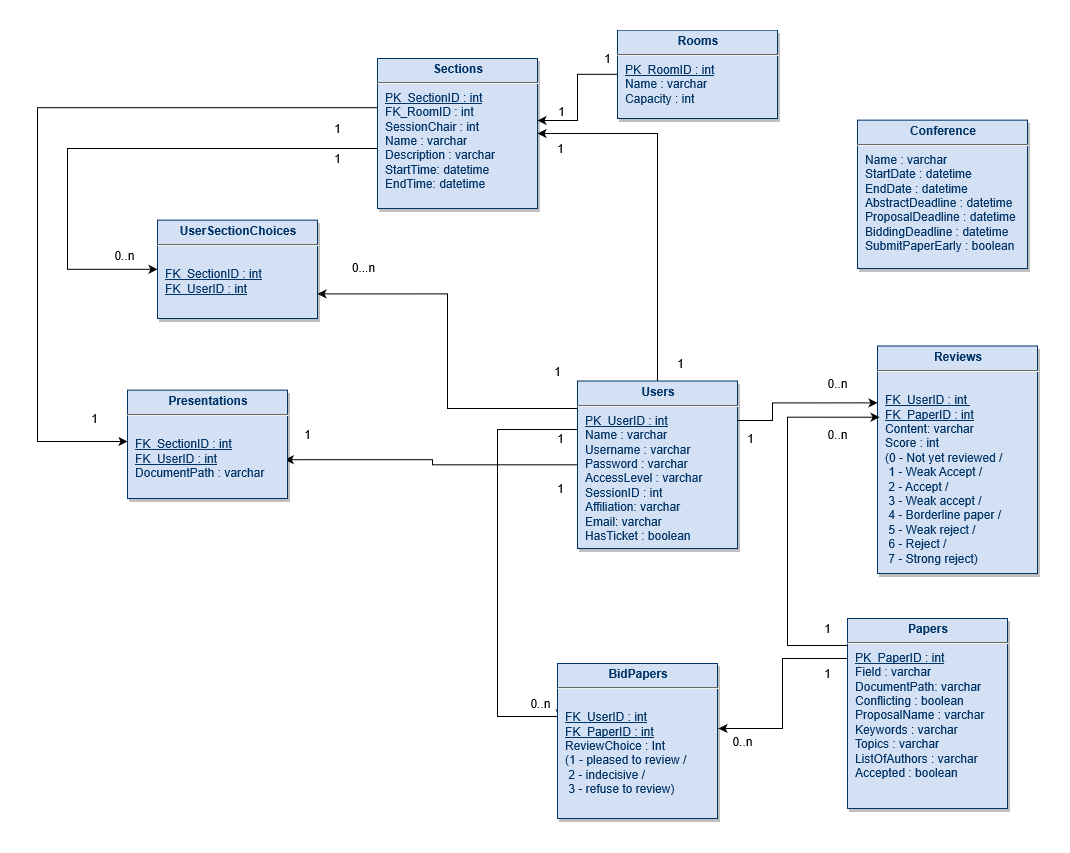

The diagram above was exported from draw.io. Its source (the exported page's mxGraphModel, read from the mxfile embedded in the PNG):
<mxGraphModel grid="1" shadow="0" math="0" background="#ffffff" pageHeight="1169" pageWidth="826" pageScale="1" page="1" fold="1" arrows="1" connect="1" tooltips="1" guides="1" gridSize="10" dy="1697" dx="1750">
  <root>
    <mxCell id="0" />
    <mxCell id="1" parent="0" />
    <mxCell id="bFKR2t3vFIx9Gp6ovZmO-128" parent="1" style="edgeStyle=orthogonalEdgeStyle;rounded=0;orthogonalLoop=1;jettySize=auto;html=1;exitX=0;exitY=0.5;exitDx=0;exitDy=0;" edge="1" target="25" source="19">
      <mxGeometry as="geometry" relative="1">
        <Array as="points">
          <mxPoint y="-4" x="310" />
          <mxPoint y="42" x="310" />
        </Array>
      </mxGeometry>
    </mxCell>
    <mxCell id="bFKR2t3vFIx9Gp6ovZmO-130" value="1" parent="bFKR2t3vFIx9Gp6ovZmO-128" style="text;html=1;align=center;verticalAlign=middle;resizable=0;points=[];labelBackgroundColor=#ffffff;" vertex="1" connectable="0">
      <mxGeometry as="geometry" relative="1" y="12" x="0.8371">
        <mxPoint as="offset" y="-22" x="13.469999999999998" />
      </mxGeometry>
    </mxCell>
    <mxCell id="19" value="&lt;p style=&quot;margin: 4px 0px 0px ; text-align: center&quot;&gt;&lt;strong&gt;Rooms&lt;/strong&gt;&lt;strong&gt;&lt;u&gt;&lt;/u&gt;&lt;br&gt;&lt;/strong&gt;&lt;/p&gt;&lt;hr&gt;&lt;p style=&quot;margin: 0px ; margin-left: 8px&quot;&gt;&lt;u&gt;PK_RoomID : int&lt;/u&gt;&lt;br&gt;Name : varchar&lt;/p&gt;&lt;p style=&quot;margin: 0px ; margin-left: 8px&quot;&gt;Capacity : int&lt;br&gt;&lt;/p&gt;" parent="1" style="verticalAlign=top;align=left;overflow=fill;fontSize=12;fontFamily=Helvetica;html=1;strokeColor=#003366;shadow=1;fillColor=#D4E1F5;fontColor=#003366" vertex="1">
      <mxGeometry as="geometry" y="-48.36" x="350" height="88.36" width="160" />
    </mxCell>
    <mxCell id="bFKR2t3vFIx9Gp6ovZmO-131" parent="1" style="edgeStyle=orthogonalEdgeStyle;rounded=0;orthogonalLoop=1;jettySize=auto;html=1;exitX=0.003;exitY=0.386;exitDx=0;exitDy=0;entryX=0.016;entryY=0.356;entryDx=0;entryDy=0;exitPerimeter=0;entryPerimeter=0;" edge="1" target="24" source="20">
      <mxGeometry as="geometry" relative="1">
        <Array as="points">
          <mxPoint y="351" x="310" />
          <mxPoint y="351" x="230" />
          <mxPoint y="638" x="230" />
          <mxPoint y="638" x="293" />
        </Array>
      </mxGeometry>
    </mxCell>
    <mxCell id="bFKR2t3vFIx9Gp6ovZmO-133" value="0..n&lt;br&gt;" parent="bFKR2t3vFIx9Gp6ovZmO-131" style="text;html=1;align=center;verticalAlign=middle;resizable=0;points=[];labelBackgroundColor=#ffffff;" vertex="1" connectable="0">
      <mxGeometry as="geometry" relative="1" y="11" x="0.8378">
        <mxPoint as="offset" y="-2.44" x="14.14" />
      </mxGeometry>
    </mxCell>
    <mxCell id="bFKR2t3vFIx9Gp6ovZmO-144" parent="1" style="edgeStyle=orthogonalEdgeStyle;rounded=0;orthogonalLoop=1;jettySize=auto;html=1;exitX=1;exitY=0.25;exitDx=0;exitDy=0;entryX=0;entryY=0.25;entryDx=0;entryDy=0;" edge="1" target="23" source="20">
      <mxGeometry as="geometry" relative="1">
        <Array as="points">
          <mxPoint y="342" x="505" />
          <mxPoint y="324" x="505" />
        </Array>
      </mxGeometry>
    </mxCell>
    <mxCell id="lDSdQAXQzQrofI7cIEJX-44" parent="1" style="edgeStyle=orthogonalEdgeStyle;rounded=0;orthogonalLoop=1;jettySize=auto;html=1;entryX=1;entryY=0.5;entryDx=0;entryDy=0;" edge="1" target="25" source="20">
      <mxGeometry as="geometry" relative="1">
        <Array as="points">
          <mxPoint y="55" x="390" />
        </Array>
      </mxGeometry>
    </mxCell>
    <mxCell id="lDSdQAXQzQrofI7cIEJX-47" parent="1" style="edgeStyle=orthogonalEdgeStyle;rounded=0;orthogonalLoop=1;jettySize=auto;html=1;entryX=1;entryY=0.75;entryDx=0;entryDy=0;" edge="1" target="v1iMGTRgHMDSlt3mDZNH-35" source="20">
      <mxGeometry as="geometry" relative="1">
        <Array as="points">
          <mxPoint y="330" x="180" />
          <mxPoint y="215" x="180" />
        </Array>
      </mxGeometry>
    </mxCell>
    <mxCell id="lDSdQAXQzQrofI7cIEJX-50" parent="1" style="edgeStyle=orthogonalEdgeStyle;rounded=0;orthogonalLoop=1;jettySize=auto;html=1;entryX=0.983;entryY=0.642;entryDx=0;entryDy=0;entryPerimeter=0;" edge="1" target="22" source="20">
      <mxGeometry as="geometry" relative="1" />
    </mxCell>
    <mxCell id="20" value="&lt;p style=&quot;margin: 4px 0px 0px ; text-align: center&quot;&gt;&lt;strong&gt;Users&lt;/strong&gt;&lt;/p&gt;&lt;hr&gt;&lt;p style=&quot;margin: 0px ; margin-left: 8px&quot;&gt;&lt;u&gt;PK_UserID : int&lt;/u&gt;&lt;/p&gt;&lt;p style=&quot;margin: 0px ; margin-left: 8px&quot;&gt;Name : varchar&lt;/p&gt;&lt;p style=&quot;margin: 0px ; margin-left: 8px&quot;&gt;Username : varchar&lt;/p&gt;&lt;p style=&quot;margin: 0px ; margin-left: 8px&quot;&gt;Password : varchar&lt;/p&gt;&lt;p style=&quot;margin: 0px ; margin-left: 8px&quot;&gt;AccessLevel : varchar&lt;/p&gt;&lt;p style=&quot;margin: 0px ; margin-left: 8px&quot;&gt;SessionID : int&lt;/p&gt;&lt;p style=&quot;margin: 0px ; margin-left: 8px&quot;&gt;Affiliation: varchar&lt;/p&gt;&lt;p style=&quot;margin: 0px ; margin-left: 8px&quot;&gt;Email: varchar&lt;/p&gt;&lt;p style=&quot;margin: 0px ; margin-left: 8px&quot;&gt;HasTicket : boolean&lt;/p&gt;&lt;p style=&quot;margin: 0px ; margin-left: 8px&quot;&gt;&lt;br&gt;&lt;/p&gt;&lt;p style=&quot;margin: 0px ; margin-left: 8px&quot;&gt;&lt;br&gt;&lt;/p&gt;" parent="1" style="verticalAlign=top;align=left;overflow=fill;fontSize=12;fontFamily=Helvetica;html=1;strokeColor=#003366;shadow=1;fillColor=#D4E1F5;fontColor=#003366" vertex="1">
      <mxGeometry as="geometry" y="302.5" x="310" height="167.5" width="160" />
    </mxCell>
    <mxCell id="22" value="&lt;p style=&quot;margin: 4px 0px 0px ; text-align: center&quot;&gt;&lt;strong&gt;Presentations&lt;/strong&gt;&lt;strong&gt;&lt;u&gt;&lt;/u&gt;&lt;br&gt;&lt;/strong&gt;&lt;/p&gt;&lt;hr&gt;&lt;p style=&quot;margin: 0px ; margin-left: 8px&quot;&gt;&lt;u&gt;&lt;/u&gt;&lt;br&gt;&lt;/p&gt;&lt;p style=&quot;margin: 0px ; margin-left: 8px&quot;&gt;&lt;u&gt;FK_SectionID : int&lt;/u&gt;&lt;/p&gt;&lt;p style=&quot;margin: 0px ; margin-left: 8px&quot;&gt;&lt;u&gt;FK_UserID : int&lt;/u&gt;&lt;/p&gt;&lt;p style=&quot;margin: 0px ; margin-left: 8px&quot;&gt;DocumentPath : varchar&lt;/p&gt;&lt;p style=&quot;margin: 0px ; margin-left: 8px&quot;&gt;&lt;br&gt;&lt;/p&gt;" parent="1" style="verticalAlign=top;align=left;overflow=fill;fontSize=12;fontFamily=Helvetica;html=1;strokeColor=#003366;shadow=1;fillColor=#D4E1F5;fontColor=#003366" vertex="1">
      <mxGeometry as="geometry" y="311.64" x="-140" height="108.36" width="160" />
    </mxCell>
    <mxCell id="23" value="&lt;p style=&quot;margin: 4px 0px 0px ; text-align: center&quot;&gt;&lt;strong&gt;Reviews&lt;/strong&gt;&lt;strong&gt;&lt;u&gt;&lt;/u&gt;&lt;br&gt;&lt;/strong&gt;&lt;/p&gt;&lt;hr&gt;&lt;p style=&quot;margin: 0px ; margin-left: 8px&quot;&gt;&lt;br&gt;&lt;/p&gt;&lt;p style=&quot;margin: 0px ; margin-left: 8px&quot;&gt;&lt;u&gt;FK_UserID : int&amp;nbsp;&lt;/u&gt;&lt;/p&gt;&lt;p style=&quot;margin: 0px ; margin-left: 8px&quot;&gt;&lt;u&gt;FK_PaperID : int&lt;/u&gt;&lt;/p&gt;&lt;p style=&quot;margin: 0px ; margin-left: 8px&quot;&gt;Content: varchar&lt;/p&gt;&lt;p style=&quot;margin: 0px ; margin-left: 8px&quot;&gt;Score : int&lt;/p&gt;&lt;p style=&quot;margin: 0px 0px 0px 8px ; text-align: left ; text-transform: none ; text-indent: 0px ; letter-spacing: normal ; font-family: &amp;#34;helvetica&amp;#34; ; font-size: 12px ; font-style: normal ; font-variant: normal ; font-weight: 400 ; text-decoration: none ; word-spacing: 0px&quot;&gt;(0 - Not yet reviewed /&lt;/p&gt;&lt;p style=&quot;margin: 0px 0px 0px 8px ; text-align: left ; text-transform: none ; text-indent: 0px ; letter-spacing: normal ; font-family: &amp;#34;helvetica&amp;#34; ; font-size: 12px ; font-style: normal ; font-variant: normal ; font-weight: 400 ; text-decoration: none ; word-spacing: 0px&quot;&gt;&amp;nbsp;1 - Weak Accept /&lt;/p&gt;&lt;p style=&quot;margin: 0px 0px 0px 8px ; text-align: left ; text-transform: none ; text-indent: 0px ; letter-spacing: normal ; font-family: &amp;#34;helvetica&amp;#34; ; font-size: 12px ; font-style: normal ; font-variant: normal ; font-weight: 400 ; text-decoration: none ; word-spacing: 0px&quot;&gt;&amp;nbsp;2 - Accept /&lt;/p&gt;&lt;p style=&quot;margin: 0px 0px 0px 8px ; text-align: left ; text-transform: none ; text-indent: 0px ; letter-spacing: normal ; font-family: &amp;#34;helvetica&amp;#34; ; font-size: 12px ; font-style: normal ; font-variant: normal ; font-weight: 400 ; text-decoration: none ; word-spacing: 0px&quot;&gt;&amp;nbsp;3 - Weak accept /&lt;/p&gt;&lt;p style=&quot;margin: 0px 0px 0px 8px ; text-align: left ; text-transform: none ; text-indent: 0px ; letter-spacing: normal ; font-family: &amp;#34;helvetica&amp;#34; ; font-size: 12px ; font-style: normal ; font-variant: normal ; font-weight: 400 ; text-decoration: none ; word-spacing: 0px&quot;&gt;&amp;nbsp;4 - Borderline paper /&lt;/p&gt;&lt;p style=&quot;margin: 0px 0px 0px 8px ; text-align: left ; text-transform: none ; text-indent: 0px ; letter-spacing: normal ; font-family: &amp;#34;helvetica&amp;#34; ; font-size: 12px ; font-style: normal ; font-variant: normal ; font-weight: 400 ; text-decoration: none ; word-spacing: 0px&quot;&gt;&amp;nbsp;5 - Weak reject /&lt;/p&gt;&lt;p style=&quot;margin: 0px 0px 0px 8px ; text-align: left ; text-transform: none ; text-indent: 0px ; letter-spacing: normal ; font-family: &amp;#34;helvetica&amp;#34; ; font-size: 12px ; font-style: normal ; font-variant: normal ; font-weight: 400 ; text-decoration: none ; word-spacing: 0px&quot;&gt;&amp;nbsp;6 - Reject /&lt;/p&gt;&lt;p style=&quot;margin: 0px 0px 0px 8px ; text-align: left ; text-transform: none ; text-indent: 0px ; letter-spacing: normal ; font-family: &amp;#34;helvetica&amp;#34; ; font-size: 12px ; font-style: normal ; font-variant: normal ; font-weight: 400 ; text-decoration: none ; word-spacing: 0px&quot;&gt;&amp;nbsp;7 - Strong reject)&lt;/p&gt;&lt;p style=&quot;margin: 0px ; margin-left: 8px&quot;&gt;&lt;b&gt;&lt;/b&gt;&lt;i&gt;&lt;/i&gt;&lt;u&gt;&lt;/u&gt;&lt;sub&gt;&lt;/sub&gt;&lt;sup&gt;&lt;/sup&gt;&lt;strike&gt;&lt;/strike&gt;&lt;br&gt;&lt;/p&gt;" parent="1" style="verticalAlign=top;align=left;overflow=fill;fontSize=12;fontFamily=Helvetica;html=1;strokeColor=#003366;shadow=1;fillColor=#D4E1F5;fontColor=#003366" vertex="1">
      <mxGeometry as="geometry" y="267.5" x="610" height="227.5" width="160" />
    </mxCell>
    <mxCell id="24" value="&lt;p style=&quot;margin: 4px 0px 0px ; text-align: center&quot;&gt;&lt;strong&gt;BidPapers&lt;/strong&gt;&lt;strong&gt;&lt;u&gt;&lt;/u&gt;&lt;br&gt;&lt;/strong&gt;&lt;/p&gt;&lt;hr&gt;&lt;p style=&quot;margin: 0px ; margin-left: 8px&quot;&gt;&lt;br&gt;&lt;/p&gt;&lt;p style=&quot;margin: 0px ; margin-left: 8px&quot;&gt;&lt;u&gt;FK_UserID : int&lt;/u&gt;&lt;/p&gt;&lt;p style=&quot;margin: 0px ; margin-left: 8px&quot;&gt;&lt;u&gt;FK_PaperID : int&lt;/u&gt;&lt;/p&gt;&lt;p style=&quot;margin: 0px ; margin-left: 8px&quot;&gt;ReviewChoice : Int&amp;nbsp;&lt;/p&gt;&lt;p style=&quot;margin: 0px ; margin-left: 8px&quot;&gt;(1 - pleased to review /&lt;/p&gt;&lt;p style=&quot;margin: 0px ; margin-left: 8px&quot;&gt;&amp;nbsp;2 - indecisive /&lt;/p&gt;&lt;p style=&quot;margin: 0px ; margin-left: 8px&quot;&gt;&amp;nbsp;3 - refuse to review)&lt;br&gt;&lt;/p&gt;" parent="1" style="verticalAlign=top;align=left;overflow=fill;fontSize=12;fontFamily=Helvetica;html=1;strokeColor=#003366;shadow=1;fillColor=#D4E1F5;fontColor=#003366" vertex="1">
      <mxGeometry as="geometry" y="585" x="290" height="155" width="160" />
    </mxCell>
    <mxCell id="bFKR2t3vFIx9Gp6ovZmO-147" parent="1" style="edgeStyle=orthogonalEdgeStyle;rounded=0;orthogonalLoop=1;jettySize=auto;html=1;exitX=0.019;exitY=0.328;exitDx=0;exitDy=0;exitPerimeter=0;" edge="1" source="25">
      <mxGeometry as="geometry" relative="1">
        <Array as="points">
          <mxPoint y="29" x="-230" />
          <mxPoint y="363" x="-230" />
        </Array>
        <mxPoint as="sourcePoint" y="80" x="20" />
        <mxPoint as="targetPoint" y="363" x="-140" />
      </mxGeometry>
    </mxCell>
    <mxCell id="v1iMGTRgHMDSlt3mDZNH-42" parent="1" style="edgeStyle=orthogonalEdgeStyle;rounded=0;orthogonalLoop=1;jettySize=auto;html=1;entryX=0;entryY=0.5;entryDx=0;entryDy=0;" edge="1" target="v1iMGTRgHMDSlt3mDZNH-35" source="25">
      <mxGeometry as="geometry" relative="1">
        <Array as="points">
          <mxPoint y="70" x="-200" />
          <mxPoint y="191" x="-200" />
        </Array>
      </mxGeometry>
    </mxCell>
    <mxCell id="25" value="&lt;p style=&quot;margin: 4px 0px 0px ; text-align: center&quot;&gt;&lt;strong&gt;Sections&lt;/strong&gt;&lt;strong&gt;&lt;u&gt;&lt;/u&gt;&lt;br&gt;&lt;/strong&gt;&lt;/p&gt;&lt;hr&gt;&lt;p style=&quot;margin: 0px ; margin-left: 8px&quot;&gt;&lt;u&gt;PK_SectionID : int&lt;/u&gt;&lt;/p&gt;&lt;p style=&quot;margin: 0px ; margin-left: 8px&quot;&gt;FK_RoomID : int&lt;/p&gt;&lt;p style=&quot;margin: 0px ; margin-left: 8px&quot;&gt;SessionChair : int&lt;/p&gt;&lt;p style=&quot;margin: 0px ; margin-left: 8px&quot;&gt;Name : varchar&lt;/p&gt;&lt;p style=&quot;margin: 0px ; margin-left: 8px&quot;&gt;Description : varchar&lt;/p&gt;&lt;p style=&quot;margin: 0px ; margin-left: 8px&quot;&gt;StartTime: datetime&lt;/p&gt;&lt;p style=&quot;margin: 0px ; margin-left: 8px&quot;&gt;EndTime: datetime&lt;/p&gt;&lt;p style=&quot;margin: 0px ; margin-left: 8px&quot;&gt;&lt;br&gt;&lt;/p&gt;&lt;p style=&quot;margin: 0px ; margin-left: 8px&quot;&gt;&lt;br&gt;&lt;/p&gt;&lt;p style=&quot;margin: 0px ; margin-left: 8px&quot;&gt;&lt;br&gt;&lt;/p&gt;" parent="1" style="verticalAlign=top;align=left;overflow=fill;fontSize=12;fontFamily=Helvetica;html=1;strokeColor=#003366;shadow=1;fillColor=#D4E1F5;fontColor=#003366" vertex="1">
      <mxGeometry as="geometry" y="-20" x="110" height="150" width="160" />
    </mxCell>
    <mxCell id="bFKR2t3vFIx9Gp6ovZmO-136" parent="1" style="edgeStyle=orthogonalEdgeStyle;rounded=0;orthogonalLoop=1;jettySize=auto;html=1;exitX=0;exitY=0.25;exitDx=0;exitDy=0;" edge="1" source="29">
      <mxGeometry as="geometry" relative="1">
        <Array as="points">
          <mxPoint y="580" x="580" />
          <mxPoint y="580" x="515" />
          <mxPoint y="650" x="515" />
        </Array>
        <mxPoint as="targetPoint" y="650" x="451" />
      </mxGeometry>
    </mxCell>
    <mxCell id="bFKR2t3vFIx9Gp6ovZmO-138" value="0..n&lt;br&gt;" parent="bFKR2t3vFIx9Gp6ovZmO-136" style="text;html=1;align=center;verticalAlign=middle;resizable=0;points=[];labelBackgroundColor=#ffffff;" vertex="1" connectable="0">
      <mxGeometry as="geometry" relative="1" y="11" x="0.9047">
        <mxPoint as="offset" y="1.38" x="13.89" />
      </mxGeometry>
    </mxCell>
    <mxCell id="bFKR2t3vFIx9Gp6ovZmO-145" parent="1" style="edgeStyle=orthogonalEdgeStyle;rounded=0;orthogonalLoop=1;jettySize=auto;html=1;exitX=0;exitY=0.25;exitDx=0;exitDy=0;entryX=0.013;entryY=0.313;entryDx=0;entryDy=0;entryPerimeter=0;" edge="1" target="23" source="29">
      <mxGeometry as="geometry" relative="1">
        <Array as="points">
          <mxPoint y="567" x="580" />
          <mxPoint y="567" x="520" />
          <mxPoint y="339" x="520" />
        </Array>
        <mxPoint as="targetPoint" y="366" x="579" />
      </mxGeometry>
    </mxCell>
    <mxCell id="29" value="&lt;p style=&quot;margin: 4px 0px 0px ; text-align: center&quot;&gt;&lt;strong&gt;Papers&lt;/strong&gt;&lt;strong&gt;&lt;u&gt;&lt;/u&gt;&lt;br&gt;&lt;/strong&gt;&lt;/p&gt;&lt;hr&gt;&lt;p style=&quot;margin: 0px ; margin-left: 8px&quot;&gt;&lt;u&gt;PK_PaperID : int&lt;/u&gt;&lt;br&gt;&lt;/p&gt;&lt;p style=&quot;margin: 0px ; margin-left: 8px&quot;&gt;Field : varchar&lt;/p&gt;&lt;p style=&quot;margin: 0px ; margin-left: 8px&quot;&gt;DocumentPath: varchar&lt;br&gt;&lt;/p&gt;&lt;p style=&quot;margin: 0px ; margin-left: 8px&quot;&gt;Conflicting : boolean&lt;/p&gt;&lt;p style=&quot;margin: 0px ; margin-left: 8px&quot;&gt;ProposalName : varchar&lt;/p&gt;&lt;p style=&quot;margin: 0px ; margin-left: 8px&quot;&gt;Keywords : varchar&lt;/p&gt;&lt;p style=&quot;margin: 0px ; margin-left: 8px&quot;&gt;Topics : varchar&lt;/p&gt;&lt;p style=&quot;margin: 0px ; margin-left: 8px&quot;&gt;ListOfAuthors : varchar&lt;br&gt;&lt;/p&gt;&lt;p style=&quot;margin: 0px ; margin-left: 8px&quot;&gt;Accepted : boolean&lt;/p&gt;&lt;p style=&quot;margin: 0px ; margin-left: 8px&quot;&gt;&lt;br&gt;&lt;/p&gt;" parent="1" style="verticalAlign=top;align=left;overflow=fill;fontSize=12;fontFamily=Helvetica;html=1;strokeColor=#003366;shadow=1;fillColor=#D4E1F5;fontColor=#003366" vertex="1">
      <mxGeometry as="geometry" y="540" x="580" height="190" width="160" />
    </mxCell>
    <mxCell id="bFKR2t3vFIx9Gp6ovZmO-129" value="1&lt;br&gt;" parent="1" style="text;html=1;align=center;verticalAlign=middle;resizable=0;points=[];autosize=1;" vertex="1">
      <mxGeometry as="geometry" y="-30" x="330" height="20" width="20" />
    </mxCell>
    <mxCell id="bFKR2t3vFIx9Gp6ovZmO-132" value="1" parent="1" style="text;html=1;align=center;verticalAlign=middle;resizable=0;points=[];autosize=1;" vertex="1">
      <mxGeometry as="geometry" y="350" x="283" height="20" width="20" />
    </mxCell>
    <mxCell id="bFKR2t3vFIx9Gp6ovZmO-137" value="1&lt;br&gt;" parent="1" style="text;html=1;align=center;verticalAlign=middle;resizable=0;points=[];autosize=1;" vertex="1">
      <mxGeometry as="geometry" y="540" x="550" height="20" width="20" />
    </mxCell>
    <mxCell id="bFKR2t3vFIx9Gp6ovZmO-140" value="0..n&lt;br&gt;" parent="1" style="text;html=1;align=center;verticalAlign=middle;resizable=0;points=[];autosize=1;" vertex="1">
      <mxGeometry as="geometry" y="295" x="550" height="20" width="40" />
    </mxCell>
    <mxCell id="bFKR2t3vFIx9Gp6ovZmO-141" value="1&lt;br&gt;" parent="1" style="text;html=1;align=center;verticalAlign=middle;resizable=0;points=[];autosize=1;" vertex="1">
      <mxGeometry as="geometry" y="350" x="473" height="20" width="20" />
    </mxCell>
    <mxCell id="bFKR2t3vFIx9Gp6ovZmO-146" value="0..n&lt;br&gt;" parent="1" style="text;html=1;align=center;verticalAlign=middle;resizable=0;points=[];autosize=1;" vertex="1">
      <mxGeometry as="geometry" y="346.25" x="550" height="20" width="40" />
    </mxCell>
    <mxCell id="bFKR2t3vFIx9Gp6ovZmO-149" value="1" parent="1" style="text;html=1;align=center;verticalAlign=middle;resizable=0;points=[];autosize=1;" vertex="1">
      <mxGeometry as="geometry" y="40" x="60" height="20" width="20" />
    </mxCell>
    <mxCell id="bFKR2t3vFIx9Gp6ovZmO-150" value="1" parent="1" style="text;html=1;align=center;verticalAlign=middle;resizable=0;points=[];autosize=1;" vertex="1">
      <mxGeometry as="geometry" y="330" x="-183" height="20" width="20" />
    </mxCell>
    <mxCell id="bFKR2t3vFIx9Gp6ovZmO-163" value="1&lt;br&gt;" parent="1" style="text;html=1;align=center;verticalAlign=middle;resizable=0;points=[];autosize=1;" vertex="1">
      <mxGeometry as="geometry" y="585" x="550" height="20" width="20" />
    </mxCell>
    <mxCell id="v1iMGTRgHMDSlt3mDZNH-35" value="&lt;p style=&quot;margin: 4px 0px 0px ; text-align: center&quot;&gt;&lt;b&gt;UserSectionChoices&lt;/b&gt;&lt;/p&gt;&lt;hr&gt;&lt;p style=&quot;margin: 0px ; margin-left: 8px&quot;&gt;&lt;u&gt;&lt;/u&gt;&lt;br&gt;&lt;/p&gt;&lt;p style=&quot;margin: 0px ; margin-left: 8px&quot;&gt;&lt;u&gt;FK_SectionID : int&lt;/u&gt;&lt;/p&gt;&lt;p style=&quot;margin: 0px ; margin-left: 8px&quot;&gt;&lt;u&gt;FK_UserID : int&lt;/u&gt;&lt;/p&gt;" parent="1" style="verticalAlign=top;align=left;overflow=fill;fontSize=12;fontFamily=Helvetica;html=1;strokeColor=#003366;shadow=1;fillColor=#D4E1F5;fontColor=#003366" vertex="1">
      <mxGeometry as="geometry" y="141.64" x="-110" height="98.36" width="160" />
    </mxCell>
    <mxCell id="v1iMGTRgHMDSlt3mDZNH-43" value="1" parent="1" style="text;html=1;align=center;verticalAlign=middle;resizable=0;points=[];autosize=1;" vertex="1">
      <mxGeometry as="geometry" y="70" x="60" height="20" width="20" />
    </mxCell>
    <mxCell id="v1iMGTRgHMDSlt3mDZNH-44" value="0..n" parent="1" style="text;html=1;align=center;verticalAlign=middle;resizable=0;points=[];autosize=1;" vertex="1">
      <mxGeometry as="geometry" y="167" x="-163" height="20" width="40" />
    </mxCell>
    <mxCell id="lDSdQAXQzQrofI7cIEJX-45" value="1" parent="1" style="text;html=1;align=center;verticalAlign=middle;resizable=0;points=[];autosize=1;" vertex="1">
      <mxGeometry as="geometry" y="275" x="403" height="20" width="20" />
    </mxCell>
    <mxCell id="lDSdQAXQzQrofI7cIEJX-46" value="1&lt;br&gt;" parent="1" style="text;html=1;align=center;verticalAlign=middle;resizable=0;points=[];autosize=1;" vertex="1">
      <mxGeometry as="geometry" y="60" x="283" height="20" width="20" />
    </mxCell>
    <mxCell id="lDSdQAXQzQrofI7cIEJX-48" value="1&lt;br&gt;" parent="1" style="text;html=1;align=center;verticalAlign=middle;resizable=0;points=[];autosize=1;" vertex="1">
      <mxGeometry as="geometry" y="282.5" x="280" height="20" width="20" />
    </mxCell>
    <mxCell id="lDSdQAXQzQrofI7cIEJX-49" value="0...n" parent="1" style="text;html=1;align=center;verticalAlign=middle;resizable=0;points=[];autosize=1;" vertex="1">
      <mxGeometry as="geometry" y="179" x="76" height="20" width="40" />
    </mxCell>
    <mxCell id="lDSdQAXQzQrofI7cIEJX-51" value="1&lt;br&gt;" parent="1" style="text;html=1;align=center;verticalAlign=middle;resizable=0;points=[];autosize=1;" vertex="1">
      <mxGeometry as="geometry" y="400" x="283" height="20" width="20" />
    </mxCell>
    <mxCell id="lDSdQAXQzQrofI7cIEJX-52" value="1" parent="1" style="text;html=1;align=center;verticalAlign=middle;resizable=0;points=[];autosize=1;" vertex="1">
      <mxGeometry as="geometry" y="346.25" x="30" height="20" width="20" />
    </mxCell>
    <mxCell id="JXBXIAUZuZ4tsZVlKWa0-35" value="&lt;p style=&quot;margin: 4px 0px 0px ; text-align: center&quot;&gt;&lt;b&gt;Conference&lt;/b&gt;&lt;/p&gt;&lt;hr&gt;&lt;p style=&quot;margin: 0px ; margin-left: 8px&quot;&gt;Name : varchar&lt;/p&gt;&lt;p style=&quot;margin: 0px ; margin-left: 8px&quot;&gt;StartDate : datetime&lt;/p&gt;&lt;p style=&quot;margin: 0px ; margin-left: 8px&quot;&gt;EndDate : datetime&lt;/p&gt;&lt;p style=&quot;margin: 0px ; margin-left: 8px&quot;&gt;AbstractDeadline : datetime&lt;/p&gt;&lt;p style=&quot;margin: 0px ; margin-left: 8px&quot;&gt;ProposalDeadline : datetime&lt;/p&gt;&lt;p style=&quot;margin: 0px ; margin-left: 8px&quot;&gt;BiddingDeadline : datetime&lt;/p&gt;&lt;p style=&quot;margin: 0px ; margin-left: 8px&quot;&gt;SubmitPaperEarly : boolean&lt;/p&gt;&lt;p style=&quot;margin: 0px ; margin-left: 8px&quot;&gt;&lt;br&gt;&lt;/p&gt;&lt;p style=&quot;margin: 0px ; margin-left: 8px&quot;&gt;&lt;br&gt;&lt;/p&gt;" parent="1" style="verticalAlign=top;align=left;overflow=fill;fontSize=12;fontFamily=Helvetica;html=1;strokeColor=#003366;shadow=1;fillColor=#D4E1F5;fontColor=#003366" vertex="1">
      <mxGeometry as="geometry" y="41.64" x="590" height="148.36" width="170" />
    </mxCell>
  </root>
</mxGraphModel>